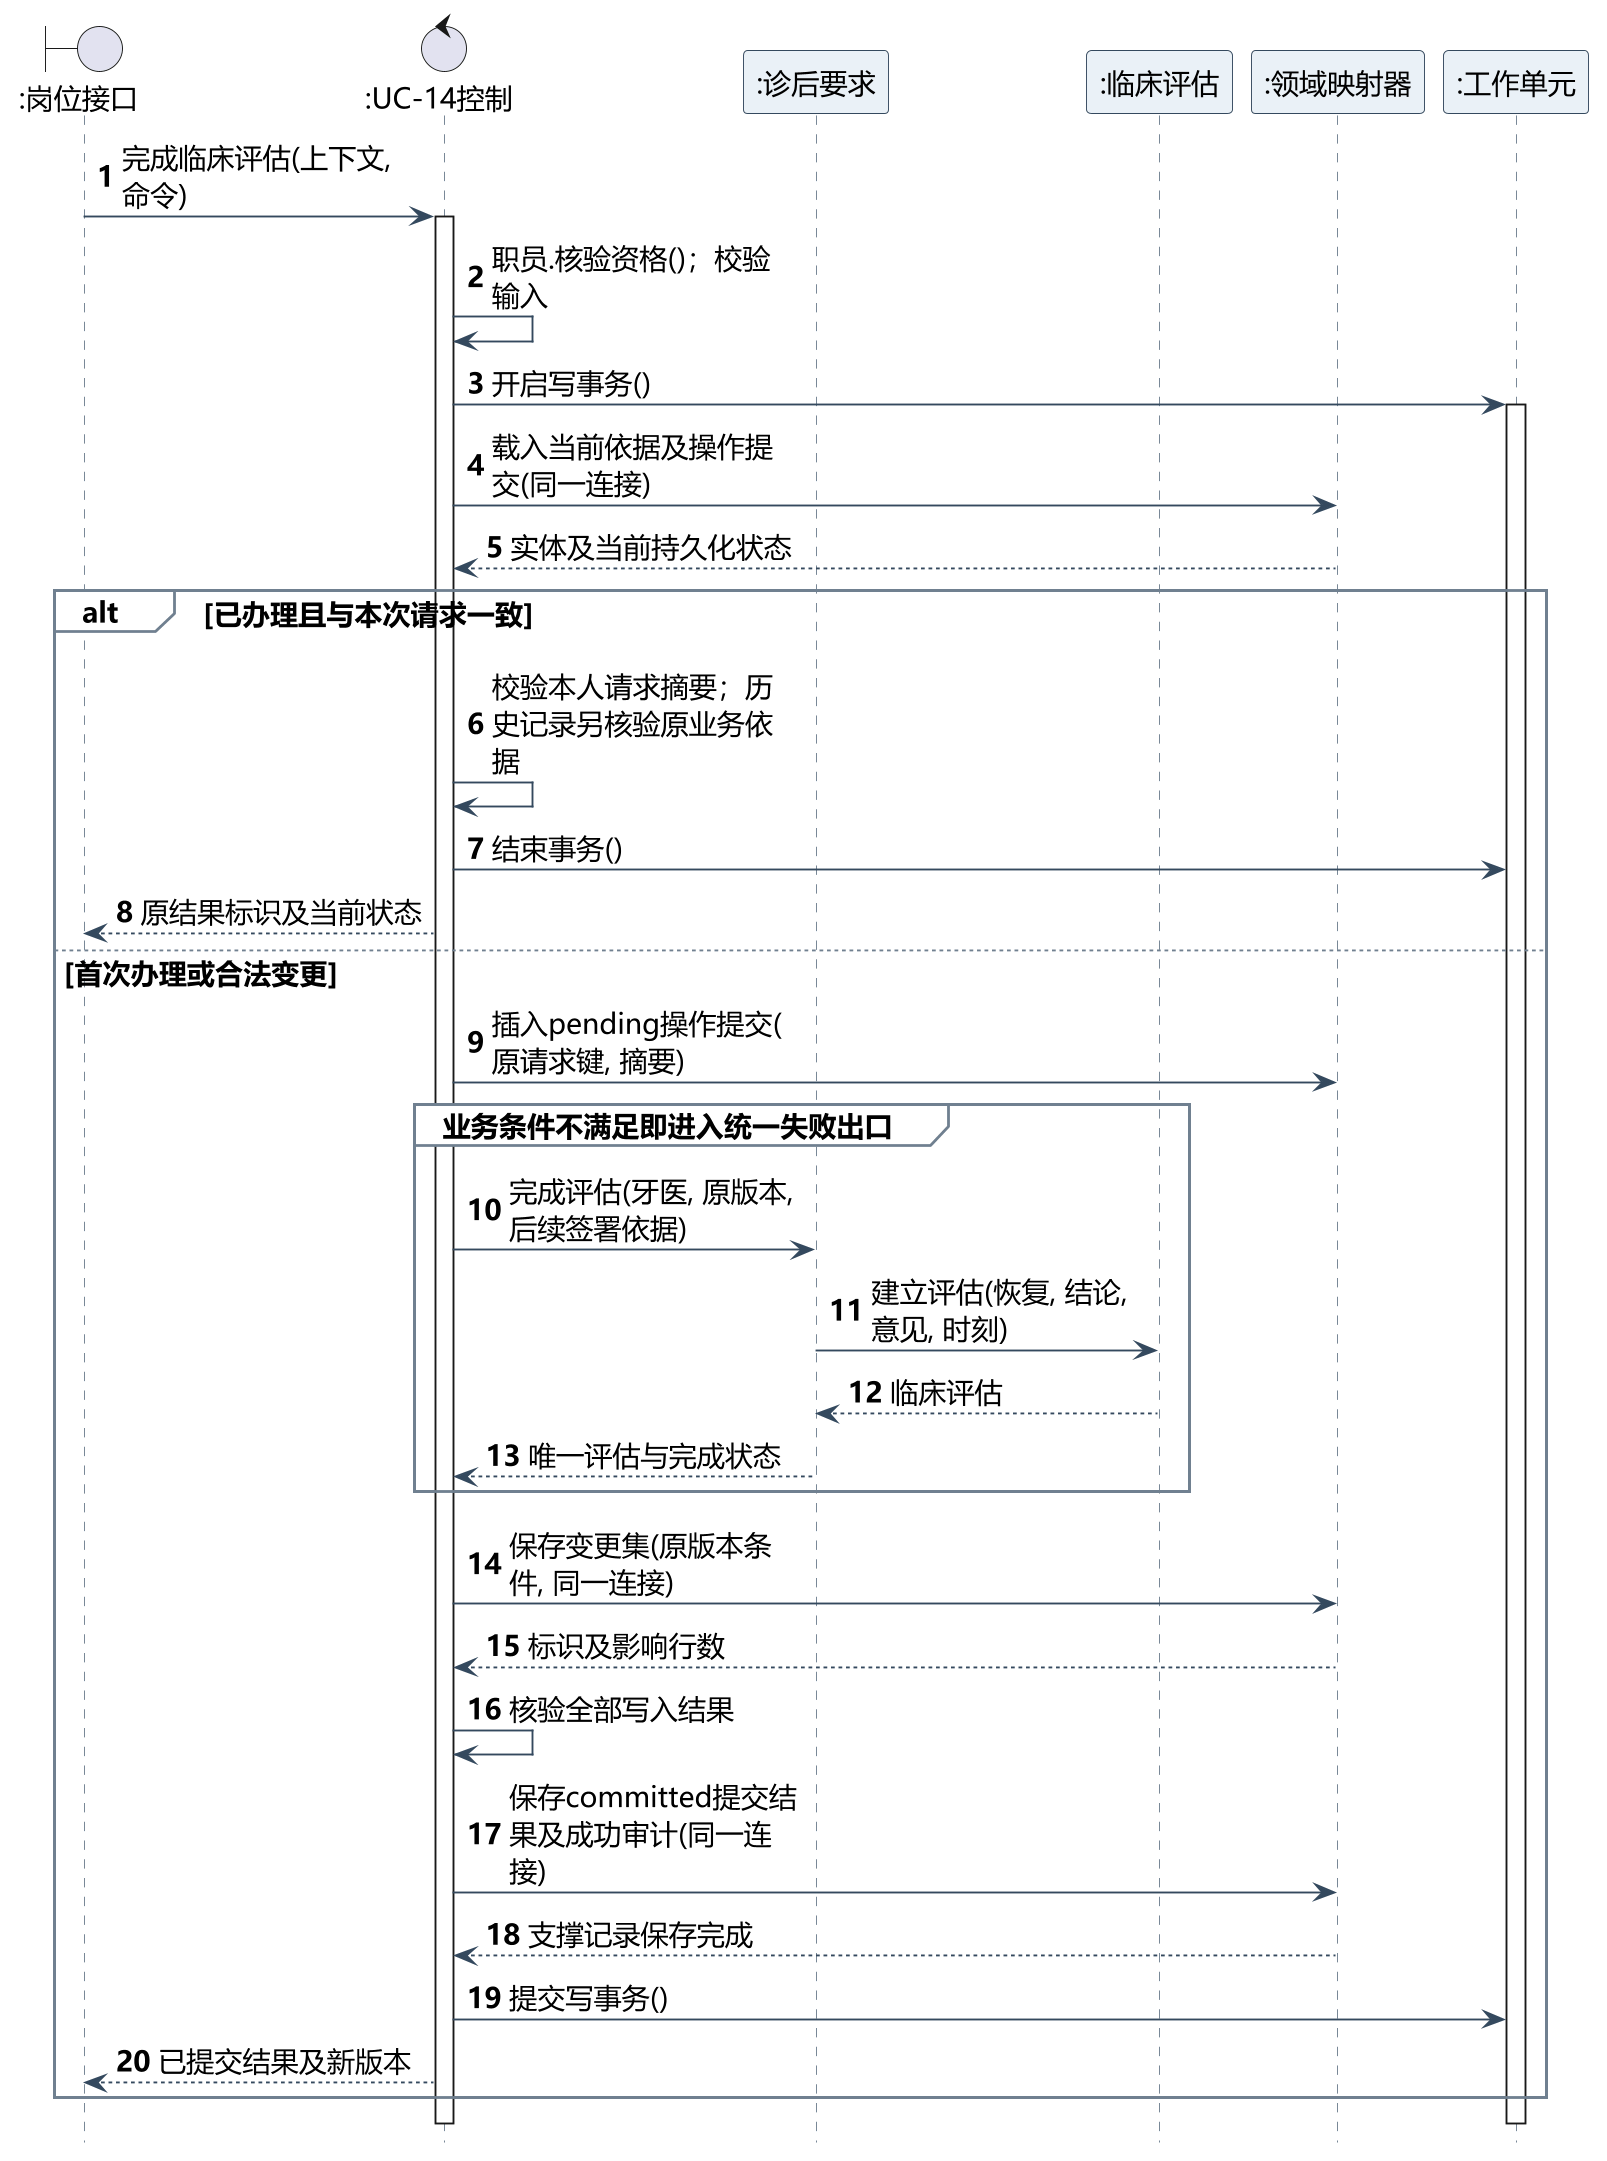

The diagram above was rendered by PlantUML. Its source (embedded in the PNG):
@startuml
skinparam backgroundColor white
skinparam shadowing false
skinparam defaultFontName Microsoft YaHei
skinparam defaultFontSize 15
skinparam dpi 180
skinparam ArrowColor #34495E
skinparam classAttributeIconSize 0
skinparam class {
 BackgroundColor white
 BorderColor #34495E
 HeaderBackgroundColor #EAF1F7
}
hide circle
skinparam nodesep 35
skinparam ranksep 45
hide footbox
skinparam maxMessageSize 155
skinparam sequence {
 ParticipantBackgroundColor #EAF1F7
 ParticipantBorderColor #34495E
 LifeLineBorderColor #708090
 GroupBackgroundColor white
 GroupBorderColor #708090
 MessageAlign left
}
autonumber
boundary ":岗位接口" as B
control ":UC-14控制" as K
participant ":诊后要求" as E
participant ":临床评估" as P
participant ":领域映射器" as M
participant ":工作单元" as W
B -> K : 完成临床评估(上下文, 命令)
activate K
K -> K : 职员.核验资格()；校验输入
K -> W : 开启写事务()
activate W
K -> M : 载入当前依据及操作提交(同一连接)
M --> K : 实体及当前持久化状态
alt 已办理且与本次请求一致
K -> K : 校验本人请求摘要；历史记录另核验原业务依据
K -> W : 结束事务()
K --> B : 原结果标识及当前状态
else 首次办理或合法变更
K -> M : 插入pending操作提交(原请求键, 摘要)
group 业务条件不满足即进入统一失败出口
K -> E : 完成评估(牙医, 原版本, 后续签署依据)
E -> P : 建立评估(恢复, 结论, 意见, 时刻)
P --> E : 临床评估
E --> K : 唯一评估与完成状态
end
K -> M : 保存变更集(原版本条件, 同一连接)
M --> K : 标识及影响行数
K -> K : 核验全部写入结果
K -> M : 保存committed提交结果及成功审计(同一连接)
M --> K : 支撑记录保存完成
K -> W : 提交写事务()
K --> B : 已提交结果及新版本
end
deactivate W
deactivate K
@enduml